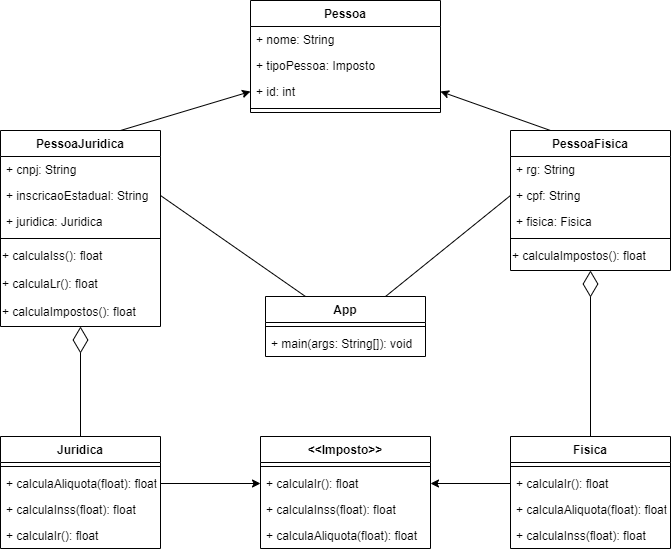

The diagram above was exported from draw.io. Its source (the exported page's mxGraphModel, read from the mxfile embedded in the PNG):
<mxGraphModel dx="402" dy="541" grid="1" gridSize="10" guides="1" tooltips="1" connect="1" arrows="1" fold="1" page="0" pageScale="1" pageWidth="3300" pageHeight="4681" math="0" shadow="0">
  <root>
    <mxCell id="0" />
    <mxCell id="1" parent="0" />
    <mxCell id="4dgS4PXse7Dk3zaZwW1r-1" value="&lt;&lt;Imposto&gt;&gt;" style="swimlane;fontStyle=1;align=center;verticalAlign=top;childLayout=stackLayout;horizontal=1;startSize=26;horizontalStack=0;resizeParent=1;resizeParentMax=0;resizeLast=0;collapsible=1;marginBottom=0;" vertex="1" parent="1">
      <mxGeometry x="1110" y="486" width="170" height="112" as="geometry" />
    </mxCell>
    <mxCell id="4dgS4PXse7Dk3zaZwW1r-2" value="" style="line;strokeWidth=1;fillColor=none;align=left;verticalAlign=middle;spacingTop=-1;spacingLeft=3;spacingRight=3;rotatable=0;labelPosition=right;points=[];portConstraint=eastwest;strokeColor=inherit;" vertex="1" parent="4dgS4PXse7Dk3zaZwW1r-1">
      <mxGeometry y="26" width="170" height="8" as="geometry" />
    </mxCell>
    <mxCell id="4dgS4PXse7Dk3zaZwW1r-3" value="+ calculaIr(): float" style="text;strokeColor=none;fillColor=none;align=left;verticalAlign=top;spacingLeft=4;spacingRight=4;overflow=hidden;rotatable=0;points=[[0,0.5],[1,0.5]];portConstraint=eastwest;" vertex="1" parent="4dgS4PXse7Dk3zaZwW1r-1">
      <mxGeometry y="34" width="170" height="26" as="geometry" />
    </mxCell>
    <mxCell id="4dgS4PXse7Dk3zaZwW1r-4" value="+ calculaInss(float): float" style="text;strokeColor=none;fillColor=none;align=left;verticalAlign=top;spacingLeft=4;spacingRight=4;overflow=hidden;rotatable=0;points=[[0,0.5],[1,0.5]];portConstraint=eastwest;" vertex="1" parent="4dgS4PXse7Dk3zaZwW1r-1">
      <mxGeometry y="60" width="170" height="26" as="geometry" />
    </mxCell>
    <mxCell id="4dgS4PXse7Dk3zaZwW1r-5" value="+ calculaAliquota(float): float" style="text;strokeColor=none;fillColor=none;align=left;verticalAlign=top;spacingLeft=4;spacingRight=4;overflow=hidden;rotatable=0;points=[[0,0.5],[1,0.5]];portConstraint=eastwest;" vertex="1" parent="4dgS4PXse7Dk3zaZwW1r-1">
      <mxGeometry y="86" width="170" height="26" as="geometry" />
    </mxCell>
    <mxCell id="4dgS4PXse7Dk3zaZwW1r-6" value="Juridica" style="swimlane;fontStyle=1;align=center;verticalAlign=top;childLayout=stackLayout;horizontal=1;startSize=26;horizontalStack=0;resizeParent=1;resizeParentMax=0;resizeLast=0;collapsible=1;marginBottom=0;" vertex="1" parent="1">
      <mxGeometry x="850" y="486" width="160" height="112" as="geometry" />
    </mxCell>
    <mxCell id="4dgS4PXse7Dk3zaZwW1r-7" value="" style="line;strokeWidth=1;fillColor=none;align=left;verticalAlign=middle;spacingTop=-1;spacingLeft=3;spacingRight=3;rotatable=0;labelPosition=right;points=[];portConstraint=eastwest;strokeColor=inherit;" vertex="1" parent="4dgS4PXse7Dk3zaZwW1r-6">
      <mxGeometry y="26" width="160" height="8" as="geometry" />
    </mxCell>
    <mxCell id="4dgS4PXse7Dk3zaZwW1r-8" value="+ calculaAliquota(float): float" style="text;strokeColor=none;fillColor=none;align=left;verticalAlign=top;spacingLeft=4;spacingRight=4;overflow=hidden;rotatable=0;points=[[0,0.5],[1,0.5]];portConstraint=eastwest;" vertex="1" parent="4dgS4PXse7Dk3zaZwW1r-6">
      <mxGeometry y="34" width="160" height="26" as="geometry" />
    </mxCell>
    <mxCell id="4dgS4PXse7Dk3zaZwW1r-9" value="+ calculaInss(float): float" style="text;strokeColor=none;fillColor=none;align=left;verticalAlign=top;spacingLeft=4;spacingRight=4;overflow=hidden;rotatable=0;points=[[0,0.5],[1,0.5]];portConstraint=eastwest;" vertex="1" parent="4dgS4PXse7Dk3zaZwW1r-6">
      <mxGeometry y="60" width="160" height="26" as="geometry" />
    </mxCell>
    <mxCell id="4dgS4PXse7Dk3zaZwW1r-10" value="+ calculaIr(): float" style="text;strokeColor=none;fillColor=none;align=left;verticalAlign=top;spacingLeft=4;spacingRight=4;overflow=hidden;rotatable=0;points=[[0,0.5],[1,0.5]];portConstraint=eastwest;" vertex="1" parent="4dgS4PXse7Dk3zaZwW1r-6">
      <mxGeometry y="86" width="160" height="26" as="geometry" />
    </mxCell>
    <mxCell id="4dgS4PXse7Dk3zaZwW1r-12" value="Fisica" style="swimlane;fontStyle=1;align=center;verticalAlign=top;childLayout=stackLayout;horizontal=1;startSize=26;horizontalStack=0;resizeParent=1;resizeParentMax=0;resizeLast=0;collapsible=1;marginBottom=0;" vertex="1" parent="1">
      <mxGeometry x="1360" y="486" width="160" height="112" as="geometry" />
    </mxCell>
    <mxCell id="4dgS4PXse7Dk3zaZwW1r-13" value="" style="line;strokeWidth=1;fillColor=none;align=left;verticalAlign=middle;spacingTop=-1;spacingLeft=3;spacingRight=3;rotatable=0;labelPosition=right;points=[];portConstraint=eastwest;strokeColor=inherit;" vertex="1" parent="4dgS4PXse7Dk3zaZwW1r-12">
      <mxGeometry y="26" width="160" height="8" as="geometry" />
    </mxCell>
    <mxCell id="4dgS4PXse7Dk3zaZwW1r-14" value="+ calculaIr(): float" style="text;strokeColor=none;fillColor=none;align=left;verticalAlign=top;spacingLeft=4;spacingRight=4;overflow=hidden;rotatable=0;points=[[0,0.5],[1,0.5]];portConstraint=eastwest;" vertex="1" parent="4dgS4PXse7Dk3zaZwW1r-12">
      <mxGeometry y="34" width="160" height="26" as="geometry" />
    </mxCell>
    <mxCell id="4dgS4PXse7Dk3zaZwW1r-15" value="+ calculaAliquota(float): float" style="text;strokeColor=none;fillColor=none;align=left;verticalAlign=top;spacingLeft=4;spacingRight=4;overflow=hidden;rotatable=0;points=[[0,0.5],[1,0.5]];portConstraint=eastwest;" vertex="1" parent="4dgS4PXse7Dk3zaZwW1r-12">
      <mxGeometry y="60" width="160" height="26" as="geometry" />
    </mxCell>
    <mxCell id="4dgS4PXse7Dk3zaZwW1r-16" value="+ calculaInss(float): float" style="text;strokeColor=none;fillColor=none;align=left;verticalAlign=top;spacingLeft=4;spacingRight=4;overflow=hidden;rotatable=0;points=[[0,0.5],[1,0.5]];portConstraint=eastwest;" vertex="1" parent="4dgS4PXse7Dk3zaZwW1r-12">
      <mxGeometry y="86" width="160" height="26" as="geometry" />
    </mxCell>
    <mxCell id="wH8Sffg1Fy613dzYqXSo-1" value="Pessoa" style="swimlane;fontStyle=1;align=center;verticalAlign=top;childLayout=stackLayout;horizontal=1;startSize=26;horizontalStack=0;resizeParent=1;resizeParentMax=0;resizeLast=0;collapsible=1;marginBottom=0;" vertex="1" parent="1">
      <mxGeometry x="1100" y="50" width="190" height="112" as="geometry" />
    </mxCell>
    <mxCell id="wH8Sffg1Fy613dzYqXSo-2" value="+ nome: String" style="text;strokeColor=none;fillColor=none;align=left;verticalAlign=top;spacingLeft=4;spacingRight=4;overflow=hidden;rotatable=0;points=[[0,0.5],[1,0.5]];portConstraint=eastwest;" vertex="1" parent="wH8Sffg1Fy613dzYqXSo-1">
      <mxGeometry y="26" width="190" height="26" as="geometry" />
    </mxCell>
    <mxCell id="wH8Sffg1Fy613dzYqXSo-3" value="+ tipoPessoa: Imposto" style="text;strokeColor=none;fillColor=none;align=left;verticalAlign=top;spacingLeft=4;spacingRight=4;overflow=hidden;rotatable=0;points=[[0,0.5],[1,0.5]];portConstraint=eastwest;" vertex="1" parent="wH8Sffg1Fy613dzYqXSo-1">
      <mxGeometry y="52" width="190" height="26" as="geometry" />
    </mxCell>
    <mxCell id="wH8Sffg1Fy613dzYqXSo-4" value="+ id: int" style="text;strokeColor=none;fillColor=none;align=left;verticalAlign=top;spacingLeft=4;spacingRight=4;overflow=hidden;rotatable=0;points=[[0,0.5],[1,0.5]];portConstraint=eastwest;" vertex="1" parent="wH8Sffg1Fy613dzYqXSo-1">
      <mxGeometry y="78" width="190" height="26" as="geometry" />
    </mxCell>
    <mxCell id="wH8Sffg1Fy613dzYqXSo-5" value="" style="line;strokeWidth=1;fillColor=none;align=left;verticalAlign=middle;spacingTop=-1;spacingLeft=3;spacingRight=3;rotatable=0;labelPosition=right;points=[];portConstraint=eastwest;strokeColor=inherit;" vertex="1" parent="wH8Sffg1Fy613dzYqXSo-1">
      <mxGeometry y="104" width="190" height="8" as="geometry" />
    </mxCell>
    <mxCell id="wH8Sffg1Fy613dzYqXSo-7" value="PessoaJuridica" style="swimlane;fontStyle=1;align=center;verticalAlign=top;childLayout=stackLayout;horizontal=1;startSize=26;horizontalStack=0;resizeParent=1;resizeParentMax=0;resizeLast=0;collapsible=1;marginBottom=0;" vertex="1" parent="1">
      <mxGeometry x="850" y="180" width="160" height="196" as="geometry" />
    </mxCell>
    <mxCell id="wH8Sffg1Fy613dzYqXSo-8" value="+ cnpj: String" style="text;strokeColor=none;fillColor=none;align=left;verticalAlign=top;spacingLeft=4;spacingRight=4;overflow=hidden;rotatable=0;points=[[0,0.5],[1,0.5]];portConstraint=eastwest;" vertex="1" parent="wH8Sffg1Fy613dzYqXSo-7">
      <mxGeometry y="26" width="160" height="26" as="geometry" />
    </mxCell>
    <mxCell id="wH8Sffg1Fy613dzYqXSo-9" value="+ inscricaoEstadual: String" style="text;strokeColor=none;fillColor=none;align=left;verticalAlign=top;spacingLeft=4;spacingRight=4;overflow=hidden;rotatable=0;points=[[0,0.5],[1,0.5]];portConstraint=eastwest;" vertex="1" parent="wH8Sffg1Fy613dzYqXSo-7">
      <mxGeometry y="52" width="160" height="26" as="geometry" />
    </mxCell>
    <mxCell id="wH8Sffg1Fy613dzYqXSo-31" value="+ juridica: Juridica" style="text;strokeColor=none;fillColor=none;align=left;verticalAlign=top;spacingLeft=4;spacingRight=4;overflow=hidden;rotatable=0;points=[[0,0.5],[1,0.5]];portConstraint=eastwest;" vertex="1" parent="wH8Sffg1Fy613dzYqXSo-7">
      <mxGeometry y="78" width="160" height="26" as="geometry" />
    </mxCell>
    <mxCell id="wH8Sffg1Fy613dzYqXSo-10" value="" style="line;strokeWidth=1;fillColor=none;align=left;verticalAlign=middle;spacingTop=-1;spacingLeft=3;spacingRight=3;rotatable=0;labelPosition=right;points=[];portConstraint=eastwest;strokeColor=inherit;" vertex="1" parent="wH8Sffg1Fy613dzYqXSo-7">
      <mxGeometry y="104" width="160" height="8" as="geometry" />
    </mxCell>
    <mxCell id="wH8Sffg1Fy613dzYqXSo-33" value="&lt;span style=&quot;color: rgb(0, 0, 0); font-family: Helvetica; font-size: 12px; font-style: normal; font-variant-ligatures: normal; font-variant-caps: normal; font-weight: 400; letter-spacing: normal; orphans: 2; text-align: left; text-indent: 0px; text-transform: none; widows: 2; word-spacing: 0px; -webkit-text-stroke-width: 0px; background-color: rgb(255, 255, 255); text-decoration-thickness: initial; text-decoration-style: initial; text-decoration-color: initial; float: none; display: inline !important;&quot;&gt;+ calculaIss(): float&lt;/span&gt;" style="text;whiteSpace=wrap;html=1;" vertex="1" parent="wH8Sffg1Fy613dzYqXSo-7">
      <mxGeometry y="112" width="160" height="28" as="geometry" />
    </mxCell>
    <mxCell id="wH8Sffg1Fy613dzYqXSo-56" value="&lt;span style=&quot;color: rgb(0, 0, 0); font-family: Helvetica; font-size: 12px; font-style: normal; font-variant-ligatures: normal; font-variant-caps: normal; font-weight: 400; letter-spacing: normal; orphans: 2; text-align: left; text-indent: 0px; text-transform: none; widows: 2; word-spacing: 0px; -webkit-text-stroke-width: 0px; background-color: rgb(255, 255, 255); text-decoration-thickness: initial; text-decoration-style: initial; text-decoration-color: initial; float: none; display: inline !important;&quot;&gt;+ calculaLr(): float&lt;/span&gt;" style="text;whiteSpace=wrap;html=1;" vertex="1" parent="wH8Sffg1Fy613dzYqXSo-7">
      <mxGeometry y="140" width="160" height="28" as="geometry" />
    </mxCell>
    <mxCell id="wH8Sffg1Fy613dzYqXSo-11" value="&lt;span style=&quot;color: rgb(0, 0, 0); font-family: Helvetica; font-size: 12px; font-style: normal; font-variant-ligatures: normal; font-variant-caps: normal; font-weight: 400; letter-spacing: normal; orphans: 2; text-align: left; text-indent: 0px; text-transform: none; widows: 2; word-spacing: 0px; -webkit-text-stroke-width: 0px; background-color: rgb(255, 255, 255); text-decoration-thickness: initial; text-decoration-style: initial; text-decoration-color: initial; float: none; display: inline !important;&quot;&gt;+ calculaImpostos(): float&lt;/span&gt;" style="text;whiteSpace=wrap;html=1;" vertex="1" parent="wH8Sffg1Fy613dzYqXSo-7">
      <mxGeometry y="168" width="160" height="28" as="geometry" />
    </mxCell>
    <mxCell id="wH8Sffg1Fy613dzYqXSo-12" value="PessoaFisica" style="swimlane;fontStyle=1;align=center;verticalAlign=top;childLayout=stackLayout;horizontal=1;startSize=26;horizontalStack=0;resizeParent=1;resizeParentMax=0;resizeLast=0;collapsible=1;marginBottom=0;" vertex="1" parent="1">
      <mxGeometry x="1360" y="180" width="160" height="140" as="geometry" />
    </mxCell>
    <mxCell id="wH8Sffg1Fy613dzYqXSo-13" value="+ rg: String" style="text;strokeColor=none;fillColor=none;align=left;verticalAlign=top;spacingLeft=4;spacingRight=4;overflow=hidden;rotatable=0;points=[[0,0.5],[1,0.5]];portConstraint=eastwest;" vertex="1" parent="wH8Sffg1Fy613dzYqXSo-12">
      <mxGeometry y="26" width="160" height="26" as="geometry" />
    </mxCell>
    <mxCell id="wH8Sffg1Fy613dzYqXSo-14" value="+ cpf: String" style="text;strokeColor=none;fillColor=none;align=left;verticalAlign=top;spacingLeft=4;spacingRight=4;overflow=hidden;rotatable=0;points=[[0,0.5],[1,0.5]];portConstraint=eastwest;" vertex="1" parent="wH8Sffg1Fy613dzYqXSo-12">
      <mxGeometry y="52" width="160" height="26" as="geometry" />
    </mxCell>
    <mxCell id="wH8Sffg1Fy613dzYqXSo-32" value="+ fisica: Fisica" style="text;strokeColor=none;fillColor=none;align=left;verticalAlign=top;spacingLeft=4;spacingRight=4;overflow=hidden;rotatable=0;points=[[0,0.5],[1,0.5]];portConstraint=eastwest;" vertex="1" parent="wH8Sffg1Fy613dzYqXSo-12">
      <mxGeometry y="78" width="160" height="26" as="geometry" />
    </mxCell>
    <mxCell id="wH8Sffg1Fy613dzYqXSo-15" value="" style="line;strokeWidth=1;fillColor=none;align=left;verticalAlign=middle;spacingTop=-1;spacingLeft=3;spacingRight=3;rotatable=0;labelPosition=right;points=[];portConstraint=eastwest;strokeColor=inherit;" vertex="1" parent="wH8Sffg1Fy613dzYqXSo-12">
      <mxGeometry y="104" width="160" height="8" as="geometry" />
    </mxCell>
    <mxCell id="wH8Sffg1Fy613dzYqXSo-16" value="&lt;span style=&quot;color: rgb(0, 0, 0); font-family: Helvetica; font-size: 12px; font-style: normal; font-variant-ligatures: normal; font-variant-caps: normal; font-weight: 400; letter-spacing: normal; orphans: 2; text-align: left; text-indent: 0px; text-transform: none; widows: 2; word-spacing: 0px; -webkit-text-stroke-width: 0px; background-color: rgb(255, 255, 255); text-decoration-thickness: initial; text-decoration-style: initial; text-decoration-color: initial; float: none; display: inline !important;&quot;&gt;+ calculaImpostos(): float&lt;/span&gt;" style="text;whiteSpace=wrap;html=1;" vertex="1" parent="wH8Sffg1Fy613dzYqXSo-12">
      <mxGeometry y="112" width="160" height="28" as="geometry" />
    </mxCell>
    <mxCell id="wH8Sffg1Fy613dzYqXSo-17" value="App" style="swimlane;fontStyle=1;align=center;verticalAlign=top;childLayout=stackLayout;horizontal=1;startSize=26;horizontalStack=0;resizeParent=1;resizeParentMax=0;resizeLast=0;collapsible=1;marginBottom=0;" vertex="1" parent="1">
      <mxGeometry x="1115" y="346" width="160" height="60" as="geometry" />
    </mxCell>
    <mxCell id="wH8Sffg1Fy613dzYqXSo-18" value="" style="line;strokeWidth=1;fillColor=none;align=left;verticalAlign=middle;spacingTop=-1;spacingLeft=3;spacingRight=3;rotatable=0;labelPosition=right;points=[];portConstraint=eastwest;strokeColor=inherit;" vertex="1" parent="wH8Sffg1Fy613dzYqXSo-17">
      <mxGeometry y="26" width="160" height="8" as="geometry" />
    </mxCell>
    <mxCell id="wH8Sffg1Fy613dzYqXSo-19" value="+ main(args: String[]): void" style="text;strokeColor=none;fillColor=none;align=left;verticalAlign=top;spacingLeft=4;spacingRight=4;overflow=hidden;rotatable=0;points=[[0,0.5],[1,0.5]];portConstraint=eastwest;" vertex="1" parent="wH8Sffg1Fy613dzYqXSo-17">
      <mxGeometry y="34" width="160" height="26" as="geometry" />
    </mxCell>
    <mxCell id="wH8Sffg1Fy613dzYqXSo-23" value="" style="endArrow=none;html=1;rounded=0;exitX=1;exitY=0.5;exitDx=0;exitDy=0;entryX=0.25;entryY=0;entryDx=0;entryDy=0;" edge="1" parent="1" source="wH8Sffg1Fy613dzYqXSo-9" target="wH8Sffg1Fy613dzYqXSo-17">
      <mxGeometry width="50" height="50" relative="1" as="geometry">
        <mxPoint x="1100" y="340" as="sourcePoint" />
        <mxPoint x="1150" y="290" as="targetPoint" />
      </mxGeometry>
    </mxCell>
    <mxCell id="wH8Sffg1Fy613dzYqXSo-24" value="" style="endArrow=none;html=1;rounded=0;exitX=0.75;exitY=0;exitDx=0;exitDy=0;entryX=0;entryY=0.5;entryDx=0;entryDy=0;" edge="1" parent="1" source="wH8Sffg1Fy613dzYqXSo-17" target="wH8Sffg1Fy613dzYqXSo-14">
      <mxGeometry width="50" height="50" relative="1" as="geometry">
        <mxPoint x="1100" y="340" as="sourcePoint" />
        <mxPoint x="1150" y="290" as="targetPoint" />
      </mxGeometry>
    </mxCell>
    <mxCell id="wH8Sffg1Fy613dzYqXSo-25" value="" style="endArrow=classic;html=1;rounded=0;entryX=0;entryY=0.5;entryDx=0;entryDy=0;exitX=0.75;exitY=0;exitDx=0;exitDy=0;" edge="1" parent="1" source="wH8Sffg1Fy613dzYqXSo-7" target="wH8Sffg1Fy613dzYqXSo-4">
      <mxGeometry width="50" height="50" relative="1" as="geometry">
        <mxPoint x="1100" y="340" as="sourcePoint" />
        <mxPoint x="1150" y="290" as="targetPoint" />
      </mxGeometry>
    </mxCell>
    <mxCell id="wH8Sffg1Fy613dzYqXSo-26" value="" style="endArrow=classic;html=1;rounded=0;entryX=1;entryY=0.5;entryDx=0;entryDy=0;exitX=0.25;exitY=0;exitDx=0;exitDy=0;" edge="1" parent="1" source="wH8Sffg1Fy613dzYqXSo-12" target="wH8Sffg1Fy613dzYqXSo-4">
      <mxGeometry width="50" height="50" relative="1" as="geometry">
        <mxPoint x="1100" y="340" as="sourcePoint" />
        <mxPoint x="1150" y="290" as="targetPoint" />
      </mxGeometry>
    </mxCell>
    <mxCell id="wH8Sffg1Fy613dzYqXSo-27" value="" style="endArrow=classic;html=1;rounded=0;exitX=1;exitY=0.5;exitDx=0;exitDy=0;entryX=0;entryY=0.5;entryDx=0;entryDy=0;" edge="1" parent="1" source="4dgS4PXse7Dk3zaZwW1r-8" target="4dgS4PXse7Dk3zaZwW1r-3">
      <mxGeometry width="50" height="50" relative="1" as="geometry">
        <mxPoint x="1010" y="585" as="sourcePoint" />
        <mxPoint x="1150" y="490" as="targetPoint" />
      </mxGeometry>
    </mxCell>
    <mxCell id="wH8Sffg1Fy613dzYqXSo-28" value="" style="endArrow=classic;html=1;rounded=0;entryX=1;entryY=0.5;entryDx=0;entryDy=0;exitX=0;exitY=0.5;exitDx=0;exitDy=0;" edge="1" parent="1" source="4dgS4PXse7Dk3zaZwW1r-14" target="4dgS4PXse7Dk3zaZwW1r-3">
      <mxGeometry width="50" height="50" relative="1" as="geometry">
        <mxPoint x="1100" y="540" as="sourcePoint" />
        <mxPoint x="1150" y="490" as="targetPoint" />
      </mxGeometry>
    </mxCell>
    <mxCell id="wH8Sffg1Fy613dzYqXSo-29" value="" style="endArrow=diamondThin;endFill=0;endSize=24;html=1;rounded=0;entryX=0.5;entryY=1;entryDx=0;entryDy=0;exitX=0.5;exitY=0;exitDx=0;exitDy=0;" edge="1" parent="1" source="4dgS4PXse7Dk3zaZwW1r-6" target="wH8Sffg1Fy613dzYqXSo-11">
      <mxGeometry width="160" relative="1" as="geometry">
        <mxPoint x="1050" y="480" as="sourcePoint" />
        <mxPoint x="1210" y="480" as="targetPoint" />
      </mxGeometry>
    </mxCell>
    <mxCell id="wH8Sffg1Fy613dzYqXSo-30" value="" style="endArrow=diamondThin;endFill=0;endSize=24;html=1;rounded=0;entryX=0.5;entryY=1;entryDx=0;entryDy=0;exitX=0.5;exitY=0;exitDx=0;exitDy=0;" edge="1" parent="1" source="4dgS4PXse7Dk3zaZwW1r-12" target="wH8Sffg1Fy613dzYqXSo-16">
      <mxGeometry width="160" relative="1" as="geometry">
        <mxPoint x="1060" y="480" as="sourcePoint" />
        <mxPoint x="1220" y="480" as="targetPoint" />
      </mxGeometry>
    </mxCell>
  </root>
</mxGraphModel>